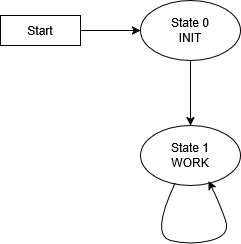

The diagram above was exported from draw.io. Its source (the exported page's mxGraphModel, read from the mxfile embedded in the PNG):
<mxGraphModel dx="1042" dy="631" grid="1" gridSize="10" guides="1" tooltips="1" connect="1" arrows="1" fold="1" page="1" pageScale="1" pageWidth="1100" pageHeight="850" math="0" shadow="0">
  <root>
    <mxCell id="0" />
    <mxCell id="1" parent="0" />
    <mxCell id="R8cvE6HfjO1BX7eOXA8s-9" edge="1" parent="1" source="R8cvE6HfjO1BX7eOXA8s-3" style="edgeStyle=orthogonalEdgeStyle;rounded=0;orthogonalLoop=1;jettySize=auto;html=1;" target="R8cvE6HfjO1BX7eOXA8s-8" value="">
      <mxGeometry relative="1" as="geometry" />
    </mxCell>
    <mxCell id="R8cvE6HfjO1BX7eOXA8s-3" parent="1" style="ellipse;whiteSpace=wrap;html=1;" value="&lt;div&gt;State 0&lt;/div&gt;&lt;div&gt;INIT&lt;/div&gt;" vertex="1">
      <mxGeometry height="60" width="100" x="390" y="105" as="geometry" />
    </mxCell>
    <mxCell id="R8cvE6HfjO1BX7eOXA8s-7" edge="1" parent="1" source="R8cvE6HfjO1BX7eOXA8s-4" style="edgeStyle=orthogonalEdgeStyle;rounded=0;orthogonalLoop=1;jettySize=auto;html=1;" target="R8cvE6HfjO1BX7eOXA8s-3" value="">
      <mxGeometry relative="1" as="geometry" />
    </mxCell>
    <mxCell id="R8cvE6HfjO1BX7eOXA8s-4" parent="1" style="rounded=0;whiteSpace=wrap;html=1;" value="Start" vertex="1">
      <mxGeometry height="30" width="80" x="250" y="120" as="geometry" />
    </mxCell>
    <mxCell id="R8cvE6HfjO1BX7eOXA8s-8" parent="1" style="ellipse;whiteSpace=wrap;html=1;" value="&lt;div&gt;State 1&lt;/div&gt;&lt;div&gt;WORK&lt;/div&gt;" vertex="1">
      <mxGeometry height="60" width="100" x="390" y="230" as="geometry" />
    </mxCell>
    <mxCell id="R8cvE6HfjO1BX7eOXA8s-10" edge="1" parent="1" source="R8cvE6HfjO1BX7eOXA8s-8" style="curved=1;endArrow=classic;html=1;rounded=0;exitX=0.344;exitY=0.963;exitDx=0;exitDy=0;entryX=0.68;entryY=0.923;entryDx=0;entryDy=0;entryPerimeter=0;exitPerimeter=0;" target="R8cvE6HfjO1BX7eOXA8s-8" value="">
      <mxGeometry height="50" relative="1" width="50" as="geometry">
        <Array as="points">
          <mxPoint x="400" y="340" />
          <mxPoint x="440" y="350" />
          <mxPoint x="480" y="340" />
          <mxPoint x="470" y="310" />
        </Array>
        <mxPoint x="430" y="390" as="sourcePoint" />
        <mxPoint x="480" y="340" as="targetPoint" />
      </mxGeometry>
    </mxCell>
  </root>
</mxGraphModel>